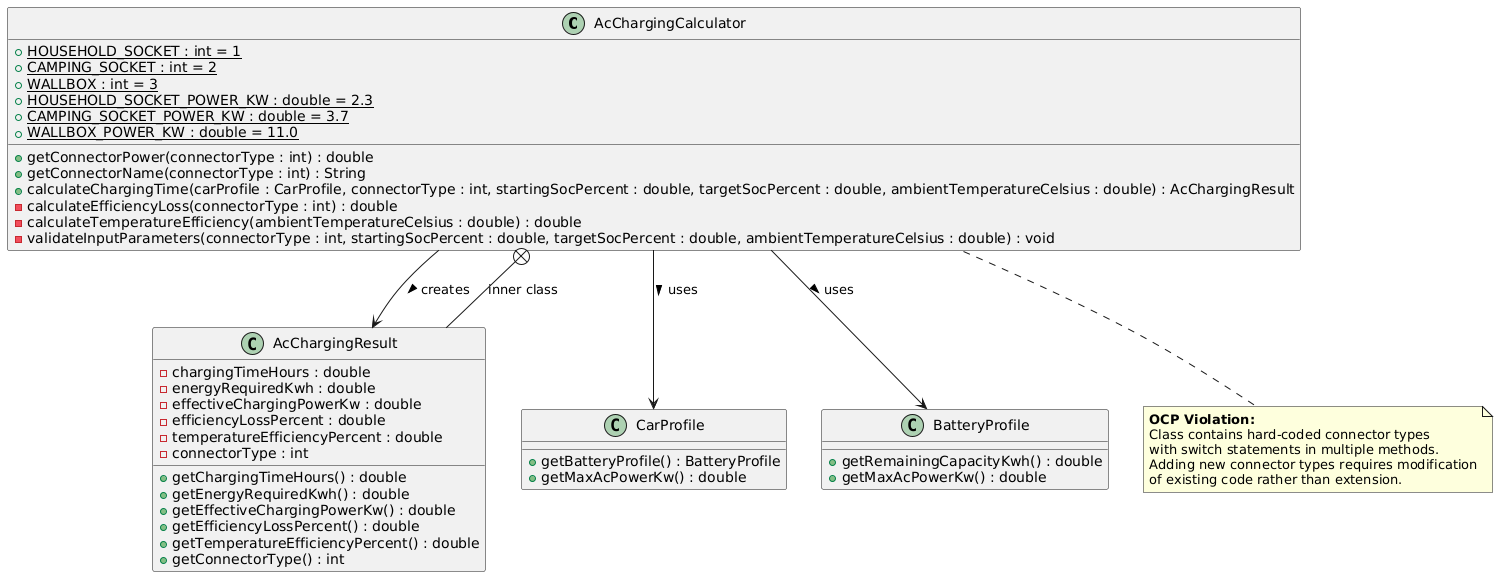

The diagram above was rendered by PlantUML. Its source (embedded in the PNG):
@startuml
class AcChargingCalculator {
  + {static} HOUSEHOLD_SOCKET : int = 1
  + {static} CAMPING_SOCKET : int = 2
  + {static} WALLBOX : int = 3
  + {static} HOUSEHOLD_SOCKET_POWER_KW : double = 2.3
  + {static} CAMPING_SOCKET_POWER_KW : double = 3.7
  + {static} WALLBOX_POWER_KW : double = 11.0
  + getConnectorPower(connectorType : int) : double
  + getConnectorName(connectorType : int) : String
  + calculateChargingTime(carProfile : CarProfile, connectorType : int, startingSocPercent : double, targetSocPercent : double, ambientTemperatureCelsius : double) : AcChargingResult
  - calculateEfficiencyLoss(connectorType : int) : double
  - calculateTemperatureEfficiency(ambientTemperatureCelsius : double) : double
  - validateInputParameters(connectorType : int, startingSocPercent : double, targetSocPercent : double, ambientTemperatureCelsius : double) : void
}

class AcChargingResult {
  - chargingTimeHours : double
  - energyRequiredKwh : double
  - effectiveChargingPowerKw : double
  - efficiencyLossPercent : double
  - temperatureEfficiencyPercent : double
  - connectorType : int
  + getChargingTimeHours() : double
  + getEnergyRequiredKwh() : double
  + getEffectiveChargingPowerKw() : double
  + getEfficiencyLossPercent() : double
  + getTemperatureEfficiencyPercent() : double
  + getConnectorType() : int
}

class CarProfile {
  + getBatteryProfile() : BatteryProfile
  + getMaxAcPowerKw() : double
}

class BatteryProfile {
  + getRemainingCapacityKwh() : double
  + getMaxAcPowerKw() : double
}

AcChargingCalculator --> AcChargingResult : creates >
AcChargingCalculator --> CarProfile : uses >
AcChargingCalculator --> BatteryProfile : uses >
AcChargingCalculator +-- AcChargingResult : inner class

note bottom of AcChargingCalculator
  <b>OCP Violation:</b>
  Class contains hard-coded connector types
  with switch statements in multiple methods.
  Adding new connector types requires modification
  of existing code rather than extension.
end note
@enduml